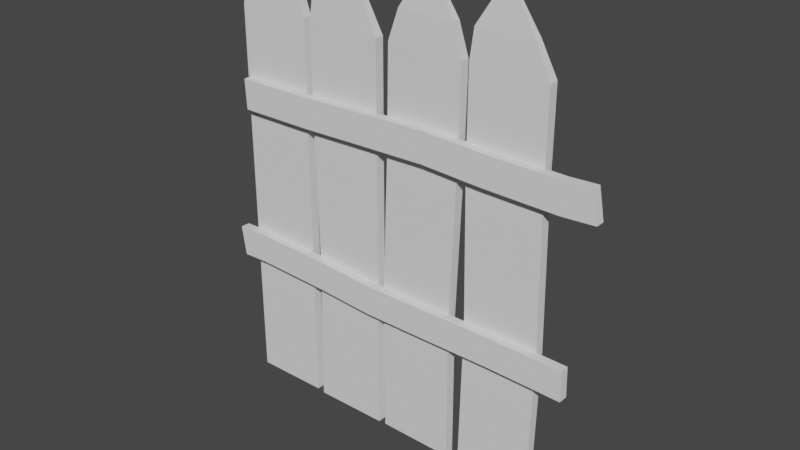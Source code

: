 # Source: Fence1.blend  (saved by Blender 2.83.19; exported with 4.5.12 LTS)
import bpy
from mathutils import Matrix  # noqa: F401  (used for matrix-valued properties, if any)

bpy.ops.wm.read_factory_settings(use_empty=True)
scene = bpy.context.scene
scene.name = 'Scene'

# ---- collections
col_collection = bpy.data.collections.new('Collection'); scene.collection.children.link(col_collection)

# ---- world
world_world = bpy.data.worlds.new('World'); scene.world = world_world
world_world.use_nodes = True; world_world.node_tree.nodes.clear()
_N = world_world.node_tree.nodes; _L = world_world.node_tree.links
n0 = _N.new('ShaderNodeOutputWorld'); n0.name = 'World Output'; n0.location = (300, 300)
n1 = _N.new('ShaderNodeBackground'); n1.name = 'Background'; n1.location = (10, 300)
n1.inputs[0].default_value = (0.05088, 0.05088, 0.05088, 1.0)
_L.new(n1.outputs[0], n0.inputs[0])
n0.is_active_output = True
world_world.color = (0.05088, 0.05088, 0.05088)
world_world.use_sun_shadow = False
world_world.sun_shadow_jitter_overblur = 0.0

# ---- meshes
me_cube = bpy.data.meshes.new('Cube')
me_cube.from_pydata([(-1.08, -0.03125, 0.01), (-1.08, -0.03125, 1.01), (-1.08, 0.03125, 0.01), (-1.08, 0.03125, 1.01), (-0.58, -0.03125, 0.01), (-0.58, -0.03125, 1.01), (-0.58, 0.03125, 0.01), (-0.58, 0.03125, 1.01), (-1.08, -0.03125, 2.01), (-1.08, 0.03125, 2.01), (-0.58, -0.03125, 2.01), (-0.58, 0.03125, 2.01), (-1.08, -0.03125, 2.61), (-1.08, 0.03125, 2.61), (-0.58, -0.03125, 2.61), (-0.58, 0.03125, 2.61), (-1.018, -0.02344, 2.81), (-1.018, 0.02344, 2.81), (-0.6425, -0.02344, 2.81), (-0.6425, 0.02344, 2.81), (-0.8925, -0.007812, 3.01), (-0.8925, 0.007812, 3.01), (-0.7675, -0.007812, 3.01), (-0.7675, 0.007812, 3.01), (-0.53, -0.03125, 0.0), (-0.51, -0.03125, 1.0), (-0.53, 0.03125, 0.0), (-0.51, 0.03125, 1.0), (-0.03, -0.03125, 0.0), (-0.03, -0.03125, 1.0), (-0.03, 0.03125, 0.0), (-0.03, 0.03125, 1.0), (-0.53, -0.03125, 2.0), (-0.53, 0.03125, 2.0), (-0.03, -0.03125, 2.0), (-0.03, 0.03125, 2.0), (-0.53, -0.03125, 2.6), (-0.53, 0.03125, 2.6), (-0.03, -0.03125, 2.6), (-0.03, 0.03125, 2.6), (-0.5075, -0.02344, 2.8), (-0.5075, 0.02344, 2.8), (-0.1325, -0.02344, 2.8), (-0.1325, 0.02344, 2.8), (-0.3825, -0.007812, 3.0), (-0.3825, 0.007812, 3.0), (-0.2575, -0.007812, 3.0), (-0.2575, 0.007812, 3.0), (0.02104, -0.03125, 0.004035), (0.0163, -0.03125, 1.004), (0.02104, 0.03125, 0.004035), (0.0163, 0.03125, 1.004), (0.521, -0.03125, -0.003593), (0.5162, -0.03125, 0.9963), (0.521, 0.03125, -0.003593), (0.5162, 0.03125, 0.9963), (0.05155, -0.03125, 2.004), (0.05155, 0.03125, 2.004), (0.5515, -0.03125, 1.996), (0.5515, 0.03125, 1.996), (0.06071, -0.03125, 2.604), (0.06071, 0.03125, 2.604), (0.5607, -0.03125, 2.596), (0.5607, 0.03125, 2.596), (0.1263, -0.02344, 2.803), (0.1263, 0.02344, 2.803), (0.5012, -0.02344, 2.797), (0.5012, 0.02344, 2.797), (0.2543, -0.007812, 3.001), (0.2543, 0.007812, 3.001), (0.3793, -0.007812, 2.999), (0.3793, 0.007812, 2.999), (0.61, -0.03125, 0.0), (0.63, -0.03125, 1.0), (0.61, 0.03125, 0.0), (0.63, 0.03125, 1.0), (1.11, -0.03125, 0.0), (1.13, -0.03125, 1.0), (1.11, 0.03125, 0.0), (1.13, 0.03125, 1.0), (0.61, -0.03125, 2.0), (0.61, 0.03125, 2.0), (1.11, -0.03125, 2.0), (1.11, 0.03125, 2.0), (0.61, -0.03125, 2.6), (0.61, 0.03125, 2.6), (1.11, -0.03125, 2.6), (1.11, 0.03125, 2.6), (0.6325, -0.02344, 2.8), (0.6325, 0.02344, 2.8), (1.007, -0.02344, 2.8), (1.007, 0.02344, 2.8), (0.7575, -0.007812, 3.0), (0.7575, 0.007812, 3.0), (0.8825, -0.007812, 3.0), (0.8825, 0.007812, 3.0), (-1.045, -0.09125, 1.95), (-1.055, -0.09125, 2.15), (-1.045, -0.02875, 1.95), (-1.055, -0.02875, 2.15), (-0.55, -0.09125, 1.95), (-0.55, -0.09125, 2.15), (-0.55, -0.02875, 1.95), (-0.55, -0.02875, 2.15), (-0.15, -0.09125, 1.96), (-0.15, -0.09125, 2.16), (-0.15, -0.02875, 1.96), (-0.15, -0.02875, 2.16), (0.35, -0.09125, 1.97), (0.35, -0.09125, 2.17), (0.35, -0.02875, 1.97), (0.35, -0.02875, 2.17), (0.75, -0.09125, 1.95), (0.75, -0.09125, 2.15), (0.75, -0.02875, 1.95), (0.75, -0.02875, 2.15), (1.25, -0.09125, 1.94), (1.25, -0.09125, 2.14), (1.25, -0.02875, 1.94), (1.25, -0.02875, 2.14), (1.468, -0.09125, 1.952), (1.432, -0.09125, 2.148), (1.468, -0.02875, 1.952), (1.432, -0.02875, 2.148), (1.333, -0.09125, 1.023), (1.338, -0.09125, 0.8235), (1.333, -0.02875, 1.023), (1.338, -0.02875, 0.8235), (0.8379, -0.09125, 1.035), (0.8331, -0.09125, 0.8355), (0.8379, -0.02875, 1.035), (0.8331, -0.02875, 0.8355), (0.4378, -0.09125, 1.035), (0.433, -0.09125, 0.8351), (0.4378, -0.02875, 1.035), (0.433, -0.02875, 0.8351), (-0.06228, -0.09125, 1.037), (-0.06708, -0.09125, 0.8371), (-0.06228, -0.02875, 1.037), (-0.06708, -0.02875, 0.8371), (-0.4617, -0.09125, 1.067), (-0.4665, -0.09125, 0.8667), (-0.4617, -0.02875, 1.067), (-0.4665, -0.02875, 0.8667), (-0.9613, -0.09125, 1.089), (-0.9661, -0.09125, 0.8887), (-0.9613, -0.02875, 1.089), (-0.9661, -0.02875, 0.8887), (-1.179, -0.09125, 1.082), (-1.148, -0.09125, 0.8847), (-1.179, -0.02875, 1.082), (-1.148, -0.02875, 0.8847)], [], [(0, 1, 3, 2), (2, 3, 7, 6), (6, 7, 5, 4), (4, 5, 1, 0), (2, 6, 4, 0), (3, 1, 8, 9), (8, 10, 14, 12), (1, 5, 10, 8), (7, 3, 9, 11), (5, 7, 11, 10), (14, 15, 19, 18), (11, 9, 13, 15), (10, 11, 15, 14), (9, 8, 12, 13), (17, 16, 20, 21), (13, 12, 16, 17), (12, 14, 18, 16), (15, 13, 17, 19), (23, 21, 20, 22), (16, 18, 22, 20), (19, 17, 21, 23), (18, 19, 23, 22), (24, 25, 27, 26), (26, 27, 31, 30), (30, 31, 29, 28), (28, 29, 25, 24), (26, 30, 28, 24), (27, 25, 32, 33), (32, 34, 38, 36), (25, 29, 34, 32), (31, 27, 33, 35), (29, 31, 35, 34), (38, 39, 43, 42), (35, 33, 37, 39), (34, 35, 39, 38), (33, 32, 36, 37), (41, 40, 44, 45), (37, 36, 40, 41), (36, 38, 42, 40), (39, 37, 41, 43), (47, 45, 44, 46), (40, 42, 46, 44), (43, 41, 45, 47), (42, 43, 47, 46), (48, 49, 51, 50), (50, 51, 55, 54), (54, 55, 53, 52), (52, 53, 49, 48), (50, 54, 52, 48), (51, 49, 56, 57), (56, 58, 62, 60), (49, 53, 58, 56), (55, 51, 57, 59), (53, 55, 59, 58), (62, 63, 67, 66), (59, 57, 61, 63), (58, 59, 63, 62), (57, 56, 60, 61), (65, 64, 68, 69), (61, 60, 64, 65), (60, 62, 66, 64), (63, 61, 65, 67), (71, 69, 68, 70), (64, 66, 70, 68), (67, 65, 69, 71), (66, 67, 71, 70), (72, 73, 75, 74), (74, 75, 79, 78), (78, 79, 77, 76), (76, 77, 73, 72), (74, 78, 76, 72), (75, 73, 80, 81), (80, 82, 86, 84), (73, 77, 82, 80), (79, 75, 81, 83), (77, 79, 83, 82), (86, 87, 91, 90), (83, 81, 85, 87), (82, 83, 87, 86), (81, 80, 84, 85), (89, 88, 92, 93), (85, 84, 88, 89), (84, 86, 90, 88), (87, 85, 89, 91), (95, 93, 92, 94), (88, 90, 94, 92), (91, 89, 93, 95), (90, 91, 95, 94), (96, 97, 99, 98), (98, 99, 103, 102), (102, 103, 107, 106), (100, 101, 97, 96), (98, 102, 100, 96), (103, 99, 97, 101), (105, 104, 108, 109), (101, 100, 104, 105), (100, 102, 106, 104), (103, 101, 105, 107), (111, 109, 113, 115), (104, 106, 110, 108), (107, 105, 109, 111), (106, 107, 111, 110), (114, 115, 119, 118), (110, 111, 115, 114), (109, 108, 112, 113), (108, 110, 114, 112), (117, 116, 120, 121), (113, 112, 116, 117), (112, 114, 118, 116), (115, 113, 117, 119), (122, 123, 121, 120), (116, 118, 122, 120), (119, 117, 121, 123), (118, 119, 123, 122), (124, 125, 127, 126), (126, 127, 131, 130), (130, 131, 135, 134), (128, 129, 125, 124), (126, 130, 128, 124), (131, 127, 125, 129), (133, 132, 136, 137), (129, 128, 132, 133), (128, 130, 134, 132), (131, 129, 133, 135), (139, 137, 141, 143), (132, 134, 138, 136), (135, 133, 137, 139), (134, 135, 139, 138), (142, 143, 147, 146), (138, 139, 143, 142), (137, 136, 140, 141), (136, 138, 142, 140), (145, 144, 148, 149), (141, 140, 144, 145), (140, 142, 146, 144), (143, 141, 145, 147), (150, 151, 149, 148), (144, 146, 150, 148), (147, 145, 149, 151), (146, 147, 151, 150)])
_uv = me_cube.uv_layers.new(name='UVMap')
_uv.uv.foreach_set('vector', [0.375, 0.0, 0.625, 0.0, 0.625, 0.25, 0.375, 0.25, 0.375, 0.25, 0.625, 0.25, 0.625, 0.5, 0.375, 0.5, 0.375, 0.5, 0.625, 0.5, 0.625, 0.75, 0.375, 0.75, 0.375, 0.75, 0.625, 0.75, 0.625, 1.0, 0.375, 1.0, 0.125, 0.5, 0.375, 0.5, 0.375, 0.75, 0.125, 0.75, 0.625, 0.25, 0.625, 0.0, 0.625, 0.0, 0.625, 0.25, 0.625, 1.0, 0.625, 0.75, 0.625, 0.75, 0.625, 1.0, 0.625, 1.0, 0.625, 0.75, 0.625, 0.75, 0.625, 1.0, 0.625, 0.5, 0.625, 0.25, 0.625, 0.25, 0.625, 0.5, 0.625, 0.75, 0.625, 0.5, 0.625, 0.5, 0.625, 0.75, 0.625, 0.75, 0.625, 0.5, 0.625, 0.5, 0.625, 0.75, 0.625, 0.5, 0.625, 0.25, 0.625, 0.25, 0.625, 0.5, 0.625, 0.75, 0.625, 0.5, 0.625, 0.5, 0.625, 0.75, 0.625, 0.25, 0.625, 0.0, 0.625, 0.0, 0.625, 0.25, 0.625, 0.25, 0.625, 0.0, 0.625, 0.0, 0.625, 0.25, 0.625, 0.25, 0.625, 0.0, 0.625, 0.0, 0.625, 0.25, 0.625, 1.0, 0.625, 0.75, 0.625, 0.75, 0.625, 1.0, 0.625, 0.5, 0.625, 0.25, 0.625, 0.25, 0.625, 0.5, 0.625, 0.5, 0.875, 0.5, 0.875, 0.75, 0.625, 0.75, 0.625, 1.0, 0.625, 0.75, 0.625, 0.75, 0.625, 1.0, 0.625, 0.5, 0.625, 0.25, 0.625, 0.25, 0.625, 0.5, 0.625, 0.75, 0.625, 0.5, 0.625, 0.5, 0.625, 0.75, 0.375, 0.0, 0.625, 0.0, 0.625, 0.25, 0.375, 0.25, 0.375, 0.25, 0.625, 0.25, 0.625, 0.5, 0.375, 0.5, 0.375, 0.5, 0.625, 0.5, 0.625, 0.75, 0.375, 0.75, 0.375, 0.75, 0.625, 0.75, 0.625, 1.0, 0.375, 1.0, 0.125, 0.5, 0.375, 0.5, 0.375, 0.75, 0.125, 0.75, 0.625, 0.25, 0.625, 0.0, 0.625, 0.0, 0.625, 0.25, 0.625, 1.0, 0.625, 0.75, 0.625, 0.75, 0.625, 1.0, 0.625, 1.0, 0.625, 0.75, 0.625, 0.75, 0.625, 1.0, 0.625, 0.5, 0.625, 0.25, 0.625, 0.25, 0.625, 0.5, 0.625, 0.75, 0.625, 0.5, 0.625, 0.5, 0.625, 0.75, 0.625, 0.75, 0.625, 0.5, 0.625, 0.5, 0.625, 0.75, 0.625, 0.5, 0.625, 0.25, 0.625, 0.25, 0.625, 0.5, 0.625, 0.75, 0.625, 0.5, 0.625, 0.5, 0.625, 0.75, 0.625, 0.25, 0.625, 0.0, 0.625, 0.0, 0.625, 0.25, 0.625, 0.25, 0.625, 0.0, 0.625, 0.0, 0.625, 0.25, 0.625, 0.25, 0.625, 0.0, 0.625, 0.0, 0.625, 0.25, 0.625, 1.0, 0.625, 0.75, 0.625, 0.75, 0.625, 1.0, 0.625, 0.5, 0.625, 0.25, 0.625, 0.25, 0.625, 0.5, 0.625, 0.5, 0.875, 0.5, 0.875, 0.75, 0.625, 0.75, 0.625, 1.0, 0.625, 0.75, 0.625, 0.75, 0.625, 1.0, 0.625, 0.5, 0.625, 0.25, 0.625, 0.25, 0.625, 0.5, 0.625, 0.75, 0.625, 0.5, 0.625, 0.5, 0.625, 0.75, 0.375, 0.0, 0.625, 0.0, 0.625, 0.25, 0.375, 0.25, 0.375, 0.25, 0.625, 0.25, 0.625, 0.5, 0.375, 0.5, 0.375, 0.5, 0.625, 0.5, 0.625, 0.75, 0.375, 0.75, 0.375, 0.75, 0.625, 0.75, 0.625, 1.0, 0.375, 1.0, 0.125, 0.5, 0.375, 0.5, 0.375, 0.75, 0.125, 0.75, 0.625, 0.25, 0.625, 0.0, 0.625, 0.0, 0.625, 0.25, 0.625, 1.0, 0.625, 0.75, 0.625, 0.75, 0.625, 1.0, 0.625, 1.0, 0.625, 0.75, 0.625, 0.75, 0.625, 1.0, 0.625, 0.5, 0.625, 0.25, 0.625, 0.25, 0.625, 0.5, 0.625, 0.75, 0.625, 0.5, 0.625, 0.5, 0.625, 0.75, 0.625, 0.75, 0.625, 0.5, 0.625, 0.5, 0.625, 0.75, 0.625, 0.5, 0.625, 0.25, 0.625, 0.25, 0.625, 0.5, 0.625, 0.75, 0.625, 0.5, 0.625, 0.5, 0.625, 0.75, 0.625, 0.25, 0.625, 0.0, 0.625, 0.0, 0.625, 0.25, 0.625, 0.25, 0.625, 0.0, 0.625, 0.0, 0.625, 0.25, 0.625, 0.25, 0.625, 0.0, 0.625, 0.0, 0.625, 0.25, 0.625, 1.0, 0.625, 0.75, 0.625, 0.75, 0.625, 1.0, 0.625, 0.5, 0.625, 0.25, 0.625, 0.25, 0.625, 0.5, 0.625, 0.5, 0.875, 0.5, 0.875, 0.75, 0.625, 0.75, 0.625, 1.0, 0.625, 0.75, 0.625, 0.75, 0.625, 1.0, 0.625, 0.5, 0.625, 0.25, 0.625, 0.25, 0.625, 0.5, 0.625, 0.75, 0.625, 0.5, 0.625, 0.5, 0.625, 0.75, 0.375, 0.0, 0.625, 0.0, 0.625, 0.25, 0.375, 0.25, 0.375, 0.25, 0.625, 0.25, 0.625, 0.5, 0.375, 0.5, 0.375, 0.5, 0.625, 0.5, 0.625, 0.75, 0.375, 0.75, 0.375, 0.75, 0.625, 0.75, 0.625, 1.0, 0.375, 1.0, 0.125, 0.5, 0.375, 0.5, 0.375, 0.75, 0.125, 0.75, 0.625, 0.25, 0.625, 0.0, 0.625, 0.0, 0.625, 0.25, 0.625, 1.0, 0.625, 0.75, 0.625, 0.75, 0.625, 1.0, 0.625, 1.0, 0.625, 0.75, 0.625, 0.75, 0.625, 1.0, 0.625, 0.5, 0.625, 0.25, 0.625, 0.25, 0.625, 0.5, 0.625, 0.75, 0.625, 0.5, 0.625, 0.5, 0.625, 0.75, 0.625, 0.75, 0.625, 0.5, 0.625, 0.5, 0.625, 0.75, 0.625, 0.5, 0.625, 0.25, 0.625, 0.25, 0.625, 0.5, 0.625, 0.75, 0.625, 0.5, 0.625, 0.5, 0.625, 0.75, 0.625, 0.25, 0.625, 0.0, 0.625, 0.0, 0.625, 0.25, 0.625, 0.25, 0.625, 0.0, 0.625, 0.0, 0.625, 0.25, 0.625, 0.25, 0.625, 0.0, 0.625, 0.0, 0.625, 0.25, 0.625, 1.0, 0.625, 0.75, 0.625, 0.75, 0.625, 1.0, 0.625, 0.5, 0.625, 0.25, 0.625, 0.25, 0.625, 0.5, 0.625, 0.5, 0.875, 0.5, 0.875, 0.75, 0.625, 0.75, 0.625, 1.0, 0.625, 0.75, 0.625, 0.75, 0.625, 1.0, 0.625, 0.5, 0.625, 0.25, 0.625, 0.25, 0.625, 0.5, 0.625, 0.75, 0.625, 0.5, 0.625, 0.5, 0.625, 0.75, 0.375, 0.0, 0.625, 0.0, 0.625, 0.25, 0.375, 0.25, 0.375, 0.25, 0.625, 0.25, 0.625, 0.5, 0.375, 0.5, 0.375, 0.5, 0.625, 0.5, 0.625, 0.5, 0.375, 0.5, 0.375, 0.75, 0.625, 0.75, 0.625, 1.0, 0.375, 1.0, 0.125, 0.5, 0.375, 0.5, 0.375, 0.75, 0.125, 0.75, 0.625, 0.5, 0.875, 0.5, 0.875, 0.75, 0.625, 0.75, 0.625, 0.75, 0.375, 0.75, 0.375, 0.75, 0.625, 0.75, 0.625, 0.75, 0.375, 0.75, 0.375, 0.75, 0.625, 0.75, 0.375, 0.75, 0.375, 0.5, 0.375, 0.5, 0.375, 0.75, 0.625, 0.5, 0.625, 0.75, 0.625, 0.75, 0.625, 0.5, 0.625, 0.5, 0.625, 0.75, 0.625, 0.75, 0.625, 0.5, 0.375, 0.75, 0.375, 0.5, 0.375, 0.5, 0.375, 0.75, 0.625, 0.5, 0.625, 0.75, 0.625, 0.75, 0.625, 0.5, 0.375, 0.5, 0.625, 0.5, 0.625, 0.5, 0.375, 0.5, 0.375, 0.5, 0.625, 0.5, 0.625, 0.5, 0.375, 0.5, 0.375, 0.5, 0.625, 0.5, 0.625, 0.5, 0.375, 0.5, 0.625, 0.75, 0.375, 0.75, 0.375, 0.75, 0.625, 0.75, 0.375, 0.75, 0.375, 0.5, 0.375, 0.5, 0.375, 0.75, 0.625, 0.75, 0.375, 0.75, 0.375, 0.75, 0.625, 0.75, 0.625, 0.75, 0.375, 0.75, 0.375, 0.75, 0.625, 0.75, 0.375, 0.75, 0.375, 0.5, 0.375, 0.5, 0.375, 0.75, 0.625, 0.5, 0.625, 0.75, 0.625, 0.75, 0.625, 0.5, 0.375, 0.5, 0.625, 0.5, 0.625, 0.75, 0.375, 0.75, 0.375, 0.75, 0.375, 0.5, 0.375, 0.5, 0.375, 0.75, 0.625, 0.5, 0.625, 0.75, 0.625, 0.75, 0.625, 0.5, 0.375, 0.5, 0.625, 0.5, 0.625, 0.5, 0.375, 0.5, 0.375, 0.0, 0.625, 0.0, 0.625, 0.25, 0.375, 0.25, 0.375, 0.25, 0.625, 0.25, 0.625, 0.5, 0.375, 0.5, 0.375, 0.5, 0.625, 0.5, 0.625, 0.5, 0.375, 0.5, 0.375, 0.75, 0.625, 0.75, 0.625, 1.0, 0.375, 1.0, 0.125, 0.5, 0.375, 0.5, 0.375, 0.75, 0.125, 0.75, 0.625, 0.5, 0.875, 0.5, 0.875, 0.75, 0.625, 0.75, 0.625, 0.75, 0.375, 0.75, 0.375, 0.75, 0.625, 0.75, 0.625, 0.75, 0.375, 0.75, 0.375, 0.75, 0.625, 0.75, 0.375, 0.75, 0.375, 0.5, 0.375, 0.5, 0.375, 0.75, 0.625, 0.5, 0.625, 0.75, 0.625, 0.75, 0.625, 0.5, 0.625, 0.5, 0.625, 0.75, 0.625, 0.75, 0.625, 0.5, 0.375, 0.75, 0.375, 0.5, 0.375, 0.5, 0.375, 0.75, 0.625, 0.5, 0.625, 0.75, 0.625, 0.75, 0.625, 0.5, 0.375, 0.5, 0.625, 0.5, 0.625, 0.5, 0.375, 0.5, 0.375, 0.5, 0.625, 0.5, 0.625, 0.5, 0.375, 0.5, 0.375, 0.5, 0.625, 0.5, 0.625, 0.5, 0.375, 0.5, 0.625, 0.75, 0.375, 0.75, 0.375, 0.75, 0.625, 0.75, 0.375, 0.75, 0.375, 0.5, 0.375, 0.5, 0.375, 0.75, 0.625, 0.75, 0.375, 0.75, 0.375, 0.75, 0.625, 0.75, 0.625, 0.75, 0.375, 0.75, 0.375, 0.75, 0.625, 0.75, 0.375, 0.75, 0.375, 0.5, 0.375, 0.5, 0.375, 0.75, 0.625, 0.5, 0.625, 0.75, 0.625, 0.75, 0.625, 0.5, 0.375, 0.5, 0.625, 0.5, 0.625, 0.75, 0.375, 0.75, 0.375, 0.75, 0.375, 0.5, 0.375, 0.5, 0.375, 0.75, 0.625, 0.5, 0.625, 0.75, 0.625, 0.75, 0.625, 0.5, 0.375, 0.5, 0.625, 0.5, 0.625, 0.5, 0.375, 0.5])
me_cube.use_remesh_fix_poles = True
me_cube.use_remesh_preserve_attributes = False
me_cube.use_mirror_vertex_groups = False
me_cube.update()

# ---- objects
ob_cube = bpy.data.objects.new('Cube', me_cube)

# ---- transforms, parenting, visibility, modifiers, constraints
ob_cube.location = (0.0, 0.0, 0.0)
ob_cube.lineart.crease_threshold = 0.0

# ---- collection membership
col_collection.objects.link(ob_cube)

# ---- scene / render settings (as saved in the file)
scene.frame_start = 1; scene.frame_end = 250; scene.frame_set(1)
scene.render.engine = 'BLENDER_EEVEE_NEXT'
scene.cycles.use_denoising = False
scene.cycles.samples = 128
scene.cycles.sampling_pattern = 'TABULATED_SOBOL'
scene.cycles.use_adaptive_sampling = False
scene.cycles.use_light_tree = False
scene.view_settings.view_transform = 'Filmic'
bpy.context.view_layer.update()

# ---- added for rendering (the .blend has no active camera and no usable light): camera, sun
cam_auto = bpy.data.cameras.new('AutoCamera')
cam_auto.lens = 50.0
cam_auto.sensor_width = 36.0
cam_auto.clip_end = 1000.0
ob_auto_camera = bpy.data.objects.new('AutoCamera', cam_auto)
scene.collection.objects.link(ob_auto_camera)
ob_auto_camera.location = (3.85715, -4.4855, 4.47353)
ob_auto_camera.rotation_euler = (1.09748, -7.21219e-08, 0.694738)
scene.camera = ob_auto_camera
light_auto_sun = bpy.data.lights.new('AutoSun', 'SUN')
light_auto_sun.energy = 3.0
light_auto_sun.angle = 0.0523599
ob_auto_sun = bpy.data.objects.new('AutoSun', light_auto_sun)
scene.collection.objects.link(ob_auto_sun)
ob_auto_sun.rotation_euler = (0.872665, 0.174533, 0.523599)
bpy.context.view_layer.update()
